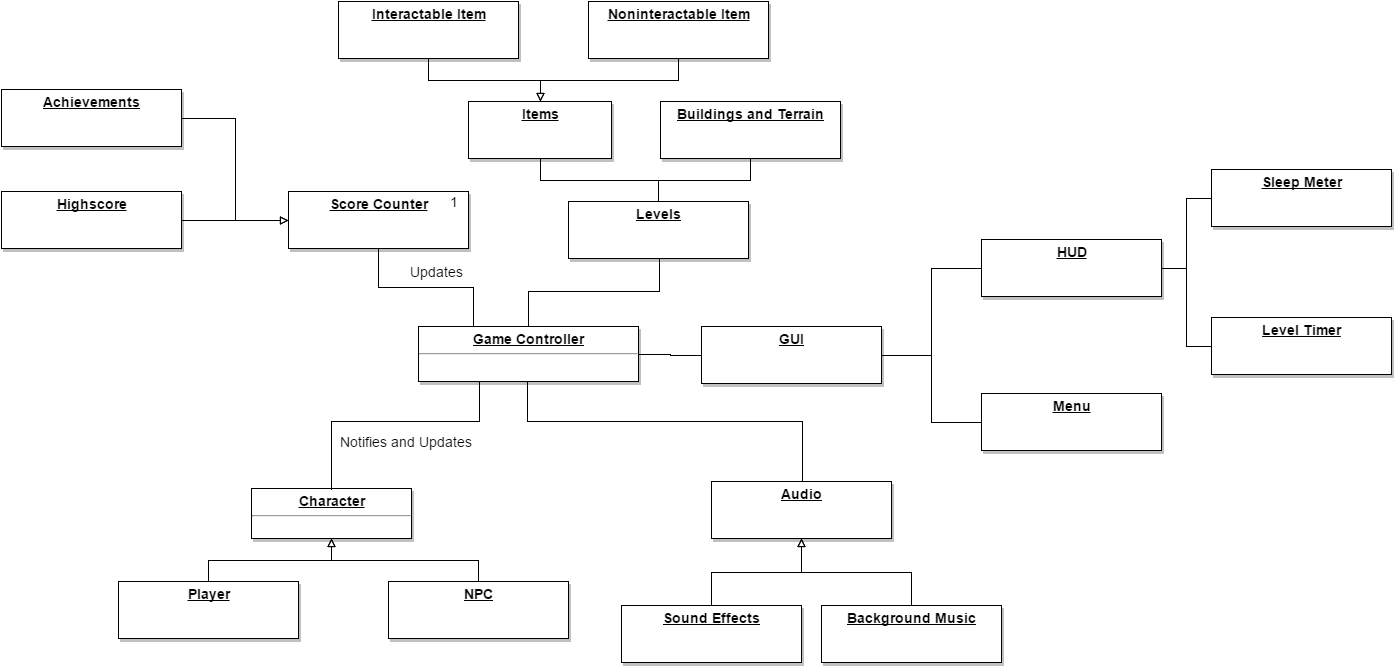

The diagram above was exported from draw.io. Its source (the exported page's mxGraphModel, read from the mxfile embedded in the PNG):
<mxGraphModel dx="2118" dy="767" grid="1" gridSize="10" guides="1" tooltips="1" connect="1" arrows="1" fold="1" page="1" pageScale="1" pageWidth="826" pageHeight="1169" background="#ffffff" math="0" shadow="0">
  <root>
    <mxCell id="0" style=";html=1;" />
    <mxCell id="1" style=";html=1;" parent="0" />
    <mxCell id="2aeb1d61ebd8ddc9-114" value="&lt;p style=&quot;margin: 0px ; margin-top: 4px ; text-align: center ; text-decoration: underline&quot;&gt;&lt;b&gt;&lt;font style=&quot;font-size: 14px&quot;&gt;Character&lt;/font&gt;&lt;/b&gt;&lt;/p&gt;&lt;hr&gt;&lt;p style=&quot;margin: 0px ; margin-left: 8px&quot;&gt;&lt;br&gt;&lt;/p&gt;" style="verticalAlign=top;align=left;overflow=fill;fontSize=12;fontFamily=Helvetica;html=1;strokeColor=#000000;shadow=1;fillColor=#FFFFFF;fontColor=#000000;" vertex="1" parent="1">
      <mxGeometry x="-1080" y="707" width="160" height="50" as="geometry" />
    </mxCell>
    <mxCell id="2aeb1d61ebd8ddc9-116" style="edgeStyle=orthogonalEdgeStyle;rounded=0;html=1;entryX=0.5;entryY=0;jettySize=auto;orthogonalLoop=1;endArrow=none;endFill=0;" edge="1" parent="1" source="2aeb1d61ebd8ddc9-115" target="2aeb1d61ebd8ddc9-114">
      <mxGeometry relative="1" as="geometry">
        <Array as="points">
          <mxPoint x="-852" y="640" />
          <mxPoint x="-1000" y="640" />
          <mxPoint x="-1000" y="708" />
        </Array>
      </mxGeometry>
    </mxCell>
    <mxCell id="2aeb1d61ebd8ddc9-120" style="edgeStyle=orthogonalEdgeStyle;rounded=0;html=1;entryX=0.75;entryY=0;endArrow=none;endFill=0;jettySize=auto;orthogonalLoop=1;" edge="1" parent="1" source="2aeb1d61ebd8ddc9-115" target="2aeb1d61ebd8ddc9-119">
      <mxGeometry relative="1" as="geometry">
        <Array as="points">
          <mxPoint x="-804" y="640" />
          <mxPoint x="-529" y="640" />
          <mxPoint x="-529" y="700" />
        </Array>
      </mxGeometry>
    </mxCell>
    <mxCell id="2aeb1d61ebd8ddc9-127" style="edgeStyle=orthogonalEdgeStyle;rounded=0;html=1;entryX=0.5;entryY=1;endArrow=none;endFill=0;jettySize=auto;orthogonalLoop=1;" edge="1" parent="1" source="2aeb1d61ebd8ddc9-115" target="2aeb1d61ebd8ddc9-126">
      <mxGeometry relative="1" as="geometry">
        <Array as="points">
          <mxPoint x="-803" y="510" />
          <mxPoint x="-672" y="510" />
        </Array>
      </mxGeometry>
    </mxCell>
    <mxCell id="2aeb1d61ebd8ddc9-129" style="edgeStyle=orthogonalEdgeStyle;rounded=0;html=1;exitX=0.25;exitY=0;entryX=0.5;entryY=1;endArrow=none;endFill=0;jettySize=auto;orthogonalLoop=1;" edge="1" parent="1" source="2aeb1d61ebd8ddc9-115" target="2aeb1d61ebd8ddc9-128">
      <mxGeometry relative="1" as="geometry" />
    </mxCell>
    <mxCell id="2aeb1d61ebd8ddc9-167" style="edgeStyle=orthogonalEdgeStyle;rounded=0;html=1;entryX=0;entryY=0.5;startArrow=none;startFill=0;endArrow=none;endFill=0;jettySize=auto;orthogonalLoop=1;" edge="1" parent="1" source="2aeb1d61ebd8ddc9-115" target="2aeb1d61ebd8ddc9-162">
      <mxGeometry relative="1" as="geometry" />
    </mxCell>
    <mxCell id="2aeb1d61ebd8ddc9-115" value="&lt;p style=&quot;margin: 0px ; margin-top: 4px ; text-align: center ; text-decoration: underline&quot;&gt;&lt;strong&gt;&lt;font style=&quot;font-size: 14px&quot;&gt;Game Controller&lt;/font&gt;&lt;/strong&gt;&lt;/p&gt;&lt;hr&gt;&lt;p style=&quot;margin: 0px ; margin-left: 8px&quot;&gt;&lt;br&gt;&lt;/p&gt;" style="verticalAlign=top;align=left;overflow=fill;fontSize=12;fontFamily=Helvetica;html=1;strokeColor=#000000;shadow=1;fillColor=#FFFFFF;fontColor=#000000;" vertex="1" parent="1">
      <mxGeometry x="-913" y="545" width="220" height="55" as="geometry" />
    </mxCell>
    <mxCell id="2aeb1d61ebd8ddc9-118" value="&lt;font style=&quot;font-size: 14px&quot;&gt;Notifies and Updates&lt;/font&gt;" style="text;html=1;resizable=0;autosize=1;align=left;verticalAlign=top;spacingTop=-4;points=[];" vertex="1" parent="1">
      <mxGeometry x="-993" y="650" width="150" height="20" as="geometry" />
    </mxCell>
    <mxCell id="2aeb1d61ebd8ddc9-119" value="&lt;p style=&quot;margin: 0px ; margin-top: 4px ; text-align: center ; text-decoration: underline&quot;&gt;&lt;span style=&quot;font-size: 14px&quot;&gt;&lt;b&gt;Audio&lt;/b&gt;&lt;/span&gt;&lt;/p&gt;" style="verticalAlign=top;align=left;overflow=fill;fontSize=12;fontFamily=Helvetica;html=1;strokeColor=#000000;shadow=1;fillColor=#FFFFFF;fontColor=#000000;" vertex="1" parent="1">
      <mxGeometry x="-620" y="700" width="180" height="57" as="geometry" />
    </mxCell>
    <mxCell id="2aeb1d61ebd8ddc9-125" style="edgeStyle=orthogonalEdgeStyle;rounded=0;html=1;entryX=0.5;entryY=1;endArrow=block;endFill=0;jettySize=auto;orthogonalLoop=1;" edge="1" parent="1" source="2aeb1d61ebd8ddc9-122" target="2aeb1d61ebd8ddc9-119">
      <mxGeometry relative="1" as="geometry" />
    </mxCell>
    <mxCell id="2aeb1d61ebd8ddc9-122" value="&lt;p style=&quot;margin: 0px ; margin-top: 4px ; text-align: center ; text-decoration: underline&quot;&gt;&lt;span style=&quot;font-size: 14px&quot;&gt;&lt;b&gt;Sound Effects&lt;/b&gt;&lt;/span&gt;&lt;/p&gt;" style="verticalAlign=top;align=left;overflow=fill;fontSize=12;fontFamily=Helvetica;html=1;strokeColor=#000000;shadow=1;fillColor=#FFFFFF;fontColor=#000000;" vertex="1" parent="1">
      <mxGeometry x="-710" y="824" width="180" height="57" as="geometry" />
    </mxCell>
    <mxCell id="2aeb1d61ebd8ddc9-124" style="edgeStyle=orthogonalEdgeStyle;rounded=0;html=1;entryX=0.5;entryY=1;endArrow=block;endFill=0;jettySize=auto;orthogonalLoop=1;" edge="1" parent="1" source="2aeb1d61ebd8ddc9-123" target="2aeb1d61ebd8ddc9-119">
      <mxGeometry relative="1" as="geometry" />
    </mxCell>
    <mxCell id="2aeb1d61ebd8ddc9-123" value="&lt;p style=&quot;margin: 0px ; margin-top: 4px ; text-align: center ; text-decoration: underline&quot;&gt;&lt;span style=&quot;font-size: 14px&quot;&gt;&lt;b&gt;Background Music&lt;/b&gt;&lt;/span&gt;&lt;/p&gt;" style="verticalAlign=top;align=left;overflow=fill;fontSize=12;fontFamily=Helvetica;html=1;strokeColor=#000000;shadow=1;fillColor=#FFFFFF;fontColor=#000000;" vertex="1" parent="1">
      <mxGeometry x="-510" y="824" width="180" height="57" as="geometry" />
    </mxCell>
    <mxCell id="2aeb1d61ebd8ddc9-126" value="&lt;p style=&quot;margin: 0px ; margin-top: 4px ; text-align: center ; text-decoration: underline&quot;&gt;&lt;span style=&quot;font-size: 14px&quot;&gt;&lt;b&gt;Levels&lt;/b&gt;&lt;/span&gt;&lt;/p&gt;" style="verticalAlign=top;align=left;overflow=fill;fontSize=12;fontFamily=Helvetica;html=1;strokeColor=#000000;shadow=1;fillColor=#FFFFFF;fontColor=#000000;" vertex="1" parent="1">
      <mxGeometry x="-763" y="420" width="180" height="57" as="geometry" />
    </mxCell>
    <mxCell id="2aeb1d61ebd8ddc9-151" style="edgeStyle=orthogonalEdgeStyle;rounded=0;html=1;entryX=1;entryY=0.5;startArrow=block;startFill=0;endArrow=none;endFill=0;jettySize=auto;orthogonalLoop=1;" edge="1" parent="1" source="2aeb1d61ebd8ddc9-128" target="2aeb1d61ebd8ddc9-150">
      <mxGeometry relative="1" as="geometry" />
    </mxCell>
    <mxCell id="2aeb1d61ebd8ddc9-128" value="&lt;p style=&quot;margin: 4px 0px 0px ; text-align: center ; text-decoration: underline&quot;&gt;&lt;span style=&quot;font-size: 14px&quot;&gt;&lt;b&gt;Score Counter&lt;/b&gt;&lt;/span&gt;&lt;/p&gt;&lt;p style=&quot;margin: 4px 0px 0px ; text-align: center&quot;&gt;&lt;br&gt;&lt;/p&gt;" style="verticalAlign=top;align=left;overflow=fill;fontSize=12;fontFamily=Helvetica;html=1;strokeColor=#000000;shadow=1;fillColor=#FFFFFF;fontColor=#000000;" vertex="1" parent="1">
      <mxGeometry x="-1043" y="410" width="180" height="57" as="geometry" />
    </mxCell>
    <mxCell id="2aeb1d61ebd8ddc9-132" value="&lt;font style=&quot;font-size: 14px&quot;&gt;1&lt;/font&gt;" style="text;html=1;resizable=0;autosize=1;align=left;verticalAlign=top;spacingTop=-4;points=[];" vertex="1" parent="1">
      <mxGeometry x="-883" y="410" width="20" height="20" as="geometry" />
    </mxCell>
    <mxCell id="2aeb1d61ebd8ddc9-136" style="edgeStyle=orthogonalEdgeStyle;rounded=0;html=1;entryX=0.5;entryY=1;endArrow=none;endFill=0;jettySize=auto;orthogonalLoop=1;startArrow=block;startFill=0;" edge="1" parent="1" source="2aeb1d61ebd8ddc9-133" target="2aeb1d61ebd8ddc9-135">
      <mxGeometry relative="1" as="geometry" />
    </mxCell>
    <mxCell id="2aeb1d61ebd8ddc9-138" style="edgeStyle=orthogonalEdgeStyle;rounded=0;html=1;entryX=0.5;entryY=1;startArrow=block;startFill=0;endArrow=none;endFill=0;jettySize=auto;orthogonalLoop=1;" edge="1" parent="1" source="2aeb1d61ebd8ddc9-133" target="2aeb1d61ebd8ddc9-137">
      <mxGeometry relative="1" as="geometry" />
    </mxCell>
    <mxCell id="2aeb1d61ebd8ddc9-142" style="edgeStyle=orthogonalEdgeStyle;rounded=0;html=1;entryX=0.5;entryY=0;startArrow=none;startFill=0;endArrow=none;endFill=0;jettySize=auto;orthogonalLoop=1;" edge="1" parent="1" source="2aeb1d61ebd8ddc9-133" target="2aeb1d61ebd8ddc9-126">
      <mxGeometry relative="1" as="geometry" />
    </mxCell>
    <mxCell id="2aeb1d61ebd8ddc9-133" value="&lt;p style=&quot;margin: 0px ; margin-top: 4px ; text-align: center ; text-decoration: underline&quot;&gt;&lt;span style=&quot;font-size: 14px&quot;&gt;&lt;b&gt;Items&lt;/b&gt;&lt;/span&gt;&lt;/p&gt;" style="verticalAlign=top;align=left;overflow=fill;fontSize=12;fontFamily=Helvetica;html=1;strokeColor=#000000;shadow=1;fillColor=#FFFFFF;fontColor=#000000;" vertex="1" parent="1">
      <mxGeometry x="-863" y="320" width="143" height="57" as="geometry" />
    </mxCell>
    <mxCell id="2aeb1d61ebd8ddc9-135" value="&lt;p style=&quot;margin: 0px ; margin-top: 4px ; text-align: center ; text-decoration: underline&quot;&gt;&lt;span style=&quot;font-size: 14px&quot;&gt;&lt;b&gt;Interactable Item&lt;/b&gt;&lt;/span&gt;&lt;/p&gt;" style="verticalAlign=top;align=left;overflow=fill;fontSize=12;fontFamily=Helvetica;html=1;strokeColor=#000000;shadow=1;fillColor=#FFFFFF;fontColor=#000000;" vertex="1" parent="1">
      <mxGeometry x="-993" y="220" width="180" height="57" as="geometry" />
    </mxCell>
    <mxCell id="2aeb1d61ebd8ddc9-137" value="&lt;p style=&quot;margin: 0px ; margin-top: 4px ; text-align: center ; text-decoration: underline&quot;&gt;&lt;span style=&quot;font-size: 14px&quot;&gt;&lt;b&gt;Noninteractable Item&lt;/b&gt;&lt;/span&gt;&lt;/p&gt;" style="verticalAlign=top;align=left;overflow=fill;fontSize=12;fontFamily=Helvetica;html=1;strokeColor=#000000;shadow=1;fillColor=#FFFFFF;fontColor=#000000;" vertex="1" parent="1">
      <mxGeometry x="-743" y="220" width="180" height="57" as="geometry" />
    </mxCell>
    <mxCell id="2aeb1d61ebd8ddc9-143" style="edgeStyle=orthogonalEdgeStyle;rounded=0;html=1;entryX=0.5;entryY=0;startArrow=none;startFill=0;endArrow=none;endFill=0;jettySize=auto;orthogonalLoop=1;" edge="1" parent="1" source="2aeb1d61ebd8ddc9-140" target="2aeb1d61ebd8ddc9-126">
      <mxGeometry relative="1" as="geometry" />
    </mxCell>
    <mxCell id="2aeb1d61ebd8ddc9-140" value="&lt;p style=&quot;margin: 0px ; margin-top: 4px ; text-align: center ; text-decoration: underline&quot;&gt;&lt;span style=&quot;font-size: 14px&quot;&gt;&lt;b&gt;Buildings and Terrain&lt;/b&gt;&lt;/span&gt;&lt;/p&gt;" style="verticalAlign=top;align=left;overflow=fill;fontSize=12;fontFamily=Helvetica;html=1;strokeColor=#000000;shadow=1;fillColor=#FFFFFF;fontColor=#000000;" vertex="1" parent="1">
      <mxGeometry x="-671" y="320" width="180" height="57" as="geometry" />
    </mxCell>
    <mxCell id="2aeb1d61ebd8ddc9-147" style="edgeStyle=orthogonalEdgeStyle;rounded=0;html=1;entryX=0.5;entryY=1;startArrow=none;startFill=0;endArrow=block;endFill=0;jettySize=auto;orthogonalLoop=1;" edge="1" parent="1" source="2aeb1d61ebd8ddc9-144" target="2aeb1d61ebd8ddc9-114">
      <mxGeometry relative="1" as="geometry" />
    </mxCell>
    <mxCell id="2aeb1d61ebd8ddc9-144" value="&lt;p style=&quot;margin: 0px ; margin-top: 4px ; text-align: center ; text-decoration: underline&quot;&gt;&lt;span style=&quot;font-size: 14px&quot;&gt;&lt;b&gt;Player&lt;/b&gt;&lt;/span&gt;&lt;/p&gt;" style="verticalAlign=top;align=left;overflow=fill;fontSize=12;fontFamily=Helvetica;html=1;strokeColor=#000000;shadow=1;fillColor=#FFFFFF;fontColor=#000000;" vertex="1" parent="1">
      <mxGeometry x="-1213" y="800" width="180" height="57" as="geometry" />
    </mxCell>
    <mxCell id="2aeb1d61ebd8ddc9-146" style="edgeStyle=orthogonalEdgeStyle;rounded=0;html=1;entryX=0.5;entryY=1;startArrow=none;startFill=0;endArrow=block;endFill=0;jettySize=auto;orthogonalLoop=1;" edge="1" parent="1" source="2aeb1d61ebd8ddc9-145" target="2aeb1d61ebd8ddc9-114">
      <mxGeometry relative="1" as="geometry" />
    </mxCell>
    <mxCell id="2aeb1d61ebd8ddc9-145" value="&lt;p style=&quot;margin: 0px ; margin-top: 4px ; text-align: center ; text-decoration: underline&quot;&gt;&lt;span style=&quot;font-size: 14px&quot;&gt;&lt;b&gt;NPC&lt;/b&gt;&lt;/span&gt;&lt;/p&gt;" style="verticalAlign=top;align=left;overflow=fill;fontSize=12;fontFamily=Helvetica;html=1;strokeColor=#000000;shadow=1;fillColor=#FFFFFF;fontColor=#000000;" vertex="1" parent="1">
      <mxGeometry x="-943" y="800" width="180" height="57" as="geometry" />
    </mxCell>
    <mxCell id="2aeb1d61ebd8ddc9-148" value="&lt;font style=&quot;font-size: 14px&quot;&gt;Updates&lt;/font&gt;" style="text;html=1;resizable=0;autosize=1;align=left;verticalAlign=top;spacingTop=-4;points=[];" vertex="1" parent="1">
      <mxGeometry x="-923" y="480" width="70" height="20" as="geometry" />
    </mxCell>
    <mxCell id="2aeb1d61ebd8ddc9-150" value="&lt;p style=&quot;margin: 0px ; margin-top: 4px ; text-align: center ; text-decoration: underline&quot;&gt;&lt;span style=&quot;font-size: 14px&quot;&gt;&lt;b&gt;Highscore&lt;/b&gt;&lt;/span&gt;&lt;/p&gt;" style="verticalAlign=top;align=left;overflow=fill;fontSize=12;fontFamily=Helvetica;html=1;strokeColor=#000000;shadow=1;fillColor=#FFFFFF;fontColor=#000000;" vertex="1" parent="1">
      <mxGeometry x="-1330" y="410" width="180" height="57" as="geometry" />
    </mxCell>
    <mxCell id="2aeb1d61ebd8ddc9-155" style="edgeStyle=orthogonalEdgeStyle;rounded=0;html=1;entryX=0;entryY=0.5;startArrow=none;startFill=0;endArrow=block;endFill=0;jettySize=auto;orthogonalLoop=1;" edge="1" parent="1" source="2aeb1d61ebd8ddc9-154" target="2aeb1d61ebd8ddc9-128">
      <mxGeometry relative="1" as="geometry" />
    </mxCell>
    <mxCell id="2aeb1d61ebd8ddc9-154" value="&lt;p style=&quot;margin: 4px 0px 0px ; text-align: center ; text-decoration: underline&quot;&gt;&lt;span style=&quot;font-size: 14px&quot;&gt;&lt;b&gt;Achievements&lt;/b&gt;&lt;/span&gt;&lt;/p&gt;" style="verticalAlign=top;align=left;overflow=fill;fontSize=12;fontFamily=Helvetica;html=1;strokeColor=#000000;shadow=1;fillColor=#FFFFFF;fontColor=#000000;" vertex="1" parent="1">
      <mxGeometry x="-1330" y="308" width="180" height="57" as="geometry" />
    </mxCell>
    <mxCell id="2aeb1d61ebd8ddc9-156" value="&lt;p style=&quot;margin: 0px ; margin-top: 4px ; text-align: center ; text-decoration: underline&quot;&gt;&lt;span style=&quot;font-size: 14px&quot;&gt;&lt;b&gt;HUD&lt;/b&gt;&lt;/span&gt;&lt;/p&gt;" style="verticalAlign=top;align=left;overflow=fill;fontSize=12;fontFamily=Helvetica;html=1;strokeColor=#000000;shadow=1;fillColor=#FFFFFF;fontColor=#000000;" vertex="1" parent="1">
      <mxGeometry x="-350" y="458" width="180" height="57" as="geometry" />
    </mxCell>
    <mxCell id="2aeb1d61ebd8ddc9-159" style="edgeStyle=orthogonalEdgeStyle;rounded=0;html=1;entryX=1;entryY=0.5;startArrow=none;startFill=0;endArrow=none;endFill=0;jettySize=auto;orthogonalLoop=1;" edge="1" parent="1" source="2aeb1d61ebd8ddc9-158" target="2aeb1d61ebd8ddc9-156">
      <mxGeometry relative="1" as="geometry" />
    </mxCell>
    <mxCell id="2aeb1d61ebd8ddc9-158" value="&lt;p style=&quot;margin: 0px ; margin-top: 4px ; text-align: center ; text-decoration: underline&quot;&gt;&lt;span style=&quot;font-size: 14px&quot;&gt;&lt;b&gt;Sleep Meter&lt;/b&gt;&lt;/span&gt;&lt;/p&gt;" style="verticalAlign=top;align=left;overflow=fill;fontSize=12;fontFamily=Helvetica;html=1;strokeColor=#000000;shadow=1;fillColor=#FFFFFF;fontColor=#000000;" vertex="1" parent="1">
      <mxGeometry x="-120" y="388" width="180" height="57" as="geometry" />
    </mxCell>
    <mxCell id="2aeb1d61ebd8ddc9-161" style="edgeStyle=orthogonalEdgeStyle;rounded=0;html=1;entryX=1;entryY=0.5;startArrow=none;startFill=0;endArrow=none;endFill=0;jettySize=auto;orthogonalLoop=1;" edge="1" parent="1" source="2aeb1d61ebd8ddc9-160" target="2aeb1d61ebd8ddc9-156">
      <mxGeometry relative="1" as="geometry" />
    </mxCell>
    <mxCell id="2aeb1d61ebd8ddc9-160" value="&lt;p style=&quot;margin: 0px ; margin-top: 4px ; text-align: center ; text-decoration: underline&quot;&gt;&lt;span style=&quot;font-size: 14px&quot;&gt;&lt;b&gt;Level Timer&lt;/b&gt;&lt;/span&gt;&lt;/p&gt;" style="verticalAlign=top;align=left;overflow=fill;fontSize=12;fontFamily=Helvetica;html=1;strokeColor=#000000;shadow=1;fillColor=#FFFFFF;fontColor=#000000;" vertex="1" parent="1">
      <mxGeometry x="-120" y="536" width="180" height="57" as="geometry" />
    </mxCell>
    <mxCell id="2aeb1d61ebd8ddc9-164" style="edgeStyle=orthogonalEdgeStyle;rounded=0;html=1;entryX=0;entryY=0.5;startArrow=none;startFill=0;endArrow=none;endFill=0;jettySize=auto;orthogonalLoop=1;" edge="1" parent="1" source="2aeb1d61ebd8ddc9-162" target="2aeb1d61ebd8ddc9-156">
      <mxGeometry relative="1" as="geometry" />
    </mxCell>
    <mxCell id="2aeb1d61ebd8ddc9-162" value="&lt;p style=&quot;margin: 0px ; margin-top: 4px ; text-align: center ; text-decoration: underline&quot;&gt;&lt;span style=&quot;font-size: 14px&quot;&gt;&lt;b&gt;GUI&lt;/b&gt;&lt;/span&gt;&lt;/p&gt;" style="verticalAlign=top;align=left;overflow=fill;fontSize=12;fontFamily=Helvetica;html=1;strokeColor=#000000;shadow=1;fillColor=#FFFFFF;fontColor=#000000;" vertex="1" parent="1">
      <mxGeometry x="-630" y="545" width="180" height="57" as="geometry" />
    </mxCell>
    <mxCell id="2aeb1d61ebd8ddc9-166" style="edgeStyle=orthogonalEdgeStyle;rounded=0;html=1;entryX=1;entryY=0.5;startArrow=none;startFill=0;endArrow=none;endFill=0;jettySize=auto;orthogonalLoop=1;" edge="1" parent="1" source="2aeb1d61ebd8ddc9-163" target="2aeb1d61ebd8ddc9-162">
      <mxGeometry relative="1" as="geometry" />
    </mxCell>
    <mxCell id="2aeb1d61ebd8ddc9-163" value="&lt;p style=&quot;margin: 0px ; margin-top: 4px ; text-align: center ; text-decoration: underline&quot;&gt;&lt;span style=&quot;font-size: 14px&quot;&gt;&lt;b&gt;Menu&lt;/b&gt;&lt;/span&gt;&lt;/p&gt;" style="verticalAlign=top;align=left;overflow=fill;fontSize=12;fontFamily=Helvetica;html=1;strokeColor=#000000;shadow=1;fillColor=#FFFFFF;fontColor=#000000;" vertex="1" parent="1">
      <mxGeometry x="-350" y="612" width="180" height="57" as="geometry" />
    </mxCell>
  </root>
</mxGraphModel>